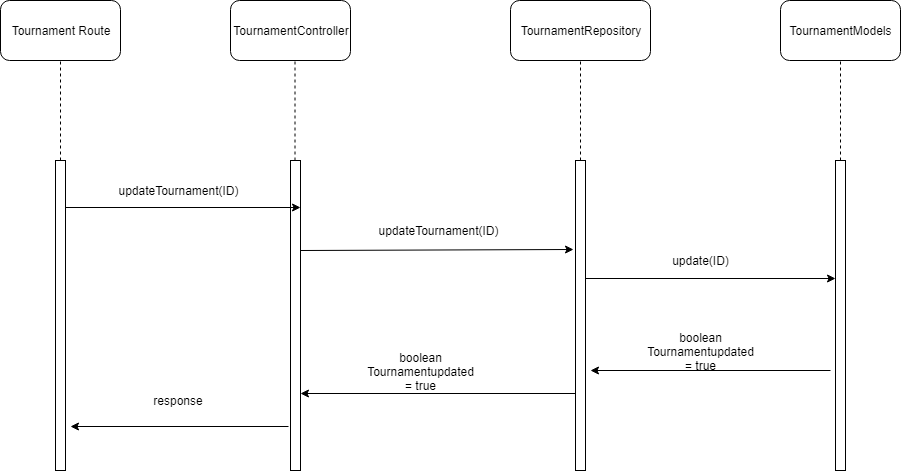

The diagram above was exported from draw.io. Its source (the exported page's mxGraphModel, read from the mxfile embedded in the PNG):
<mxGraphModel dx="1248" dy="663" grid="1" gridSize="10" guides="1" tooltips="1" connect="1" arrows="1" fold="1" page="1" pageScale="1" pageWidth="827" pageHeight="1169" math="0" shadow="0">
  <root>
    <mxCell id="0" />
    <mxCell id="1" parent="0" />
    <mxCell id="dmv6h-0Zn4fNr88Q2A0j-2" value="Tournament Route" style="rounded=1;whiteSpace=wrap;html=1;" parent="1" vertex="1">
      <mxGeometry x="40" y="60" width="120" height="60" as="geometry" />
    </mxCell>
    <mxCell id="dmv6h-0Zn4fNr88Q2A0j-3" value="" style="endArrow=none;dashed=1;html=1;entryX=0.5;entryY=1;entryDx=0;entryDy=0;" parent="1" target="dmv6h-0Zn4fNr88Q2A0j-2" edge="1">
      <mxGeometry width="50" height="50" relative="1" as="geometry">
        <mxPoint x="100" y="220" as="sourcePoint" />
        <mxPoint x="90" y="140" as="targetPoint" />
      </mxGeometry>
    </mxCell>
    <mxCell id="dmv6h-0Zn4fNr88Q2A0j-4" value="" style="rounded=0;whiteSpace=wrap;html=1;" parent="1" vertex="1">
      <mxGeometry x="95" y="220" width="10" height="310" as="geometry" />
    </mxCell>
    <mxCell id="dmv6h-0Zn4fNr88Q2A0j-5" value="TournamentController" style="rounded=1;whiteSpace=wrap;html=1;" parent="1" vertex="1">
      <mxGeometry x="270" y="60" width="120" height="60" as="geometry" />
    </mxCell>
    <mxCell id="dmv6h-0Zn4fNr88Q2A0j-6" value="" style="rounded=0;whiteSpace=wrap;html=1;" parent="1" vertex="1">
      <mxGeometry x="330" y="220" width="10" height="310" as="geometry" />
    </mxCell>
    <mxCell id="dmv6h-0Zn4fNr88Q2A0j-7" value="" style="endArrow=none;dashed=1;html=1;entryX=0.5;entryY=1;entryDx=0;entryDy=0;" parent="1" edge="1">
      <mxGeometry width="50" height="50" relative="1" as="geometry">
        <mxPoint x="334.5" y="220" as="sourcePoint" />
        <mxPoint x="334.5" y="120" as="targetPoint" />
      </mxGeometry>
    </mxCell>
    <mxCell id="dmv6h-0Zn4fNr88Q2A0j-8" value="" style="endArrow=classic;html=1;entryX=1;entryY=0.152;entryDx=0;entryDy=0;entryPerimeter=0;" parent="1" target="dmv6h-0Zn4fNr88Q2A0j-6" edge="1">
      <mxGeometry width="50" height="50" relative="1" as="geometry">
        <mxPoint x="105" y="267" as="sourcePoint" />
        <mxPoint x="155" y="220" as="targetPoint" />
      </mxGeometry>
    </mxCell>
    <mxCell id="dmv6h-0Zn4fNr88Q2A0j-9" value="updateTournament(ID)" style="text;html=1;strokeColor=none;fillColor=none;align=center;verticalAlign=middle;whiteSpace=wrap;rounded=0;" parent="1" vertex="1">
      <mxGeometry x="198" y="240" width="40" height="20" as="geometry" />
    </mxCell>
    <mxCell id="dmv6h-0Zn4fNr88Q2A0j-10" value="TournamentRepository" style="rounded=1;whiteSpace=wrap;html=1;" parent="1" vertex="1">
      <mxGeometry x="550" y="60" width="140" height="60" as="geometry" />
    </mxCell>
    <mxCell id="dmv6h-0Zn4fNr88Q2A0j-11" value="" style="endArrow=none;dashed=1;html=1;entryX=0.5;entryY=1;entryDx=0;entryDy=0;" parent="1" target="dmv6h-0Zn4fNr88Q2A0j-10" edge="1">
      <mxGeometry width="50" height="50" relative="1" as="geometry">
        <mxPoint x="620" y="220" as="sourcePoint" />
        <mxPoint x="610" y="140" as="targetPoint" />
      </mxGeometry>
    </mxCell>
    <mxCell id="dmv6h-0Zn4fNr88Q2A0j-12" value="" style="rounded=0;whiteSpace=wrap;html=1;" parent="1" vertex="1">
      <mxGeometry x="615" y="220" width="10" height="310" as="geometry" />
    </mxCell>
    <mxCell id="dmv6h-0Zn4fNr88Q2A0j-13" value="" style="endArrow=classic;html=1;entryX=-0.229;entryY=0.288;entryDx=0;entryDy=0;entryPerimeter=0;" parent="1" target="dmv6h-0Zn4fNr88Q2A0j-12" edge="1">
      <mxGeometry width="50" height="50" relative="1" as="geometry">
        <mxPoint x="340" y="310" as="sourcePoint" />
        <mxPoint x="390" y="260" as="targetPoint" />
        <Array as="points" />
      </mxGeometry>
    </mxCell>
    <mxCell id="dmv6h-0Zn4fNr88Q2A0j-14" value="updateTournament(ID)" style="text;html=1;strokeColor=none;fillColor=none;align=center;verticalAlign=middle;whiteSpace=wrap;rounded=0;" parent="1" vertex="1">
      <mxGeometry x="457.5" y="280" width="40" height="20" as="geometry" />
    </mxCell>
    <mxCell id="dmv6h-0Zn4fNr88Q2A0j-17" value="TournamentModels" style="rounded=1;whiteSpace=wrap;html=1;" parent="1" vertex="1">
      <mxGeometry x="820" y="60" width="120" height="60" as="geometry" />
    </mxCell>
    <mxCell id="dmv6h-0Zn4fNr88Q2A0j-18" value="" style="endArrow=none;dashed=1;html=1;entryX=0.5;entryY=1;entryDx=0;entryDy=0;" parent="1" target="dmv6h-0Zn4fNr88Q2A0j-17" edge="1">
      <mxGeometry width="50" height="50" relative="1" as="geometry">
        <mxPoint x="880" y="220" as="sourcePoint" />
        <mxPoint x="870" y="140" as="targetPoint" />
      </mxGeometry>
    </mxCell>
    <mxCell id="dmv6h-0Zn4fNr88Q2A0j-19" value="" style="rounded=0;whiteSpace=wrap;html=1;" parent="1" vertex="1">
      <mxGeometry x="875" y="220" width="10" height="310" as="geometry" />
    </mxCell>
    <mxCell id="dmv6h-0Zn4fNr88Q2A0j-20" value="" style="endArrow=classic;html=1;" parent="1" edge="1">
      <mxGeometry width="50" height="50" relative="1" as="geometry">
        <mxPoint x="625" y="338" as="sourcePoint" />
        <mxPoint x="875" y="338" as="targetPoint" />
      </mxGeometry>
    </mxCell>
    <mxCell id="dmv6h-0Zn4fNr88Q2A0j-21" value="update(ID)" style="text;html=1;strokeColor=none;fillColor=none;align=center;verticalAlign=middle;whiteSpace=wrap;rounded=0;" parent="1" vertex="1">
      <mxGeometry x="720" y="310" width="40" height="20" as="geometry" />
    </mxCell>
    <mxCell id="dmv6h-0Zn4fNr88Q2A0j-23" value="" style="endArrow=classic;html=1;" parent="1" edge="1">
      <mxGeometry width="50" height="50" relative="1" as="geometry">
        <mxPoint x="870" y="430" as="sourcePoint" />
        <mxPoint x="630" y="430" as="targetPoint" />
      </mxGeometry>
    </mxCell>
    <mxCell id="dmv6h-0Zn4fNr88Q2A0j-24" value="boolean Tournamentupdated = true" style="text;html=1;strokeColor=none;fillColor=none;align=center;verticalAlign=middle;whiteSpace=wrap;rounded=0;" parent="1" vertex="1">
      <mxGeometry x="720" y="400" width="40" height="20" as="geometry" />
    </mxCell>
    <mxCell id="dmv6h-0Zn4fNr88Q2A0j-25" value="" style="endArrow=classic;html=1;exitX=0;exitY=0.75;exitDx=0;exitDy=0;entryX=1;entryY=0.75;entryDx=0;entryDy=0;" parent="1" source="dmv6h-0Zn4fNr88Q2A0j-12" target="dmv6h-0Zn4fNr88Q2A0j-6" edge="1">
      <mxGeometry width="50" height="50" relative="1" as="geometry">
        <mxPoint x="448" y="450" as="sourcePoint" />
        <mxPoint x="498" y="400" as="targetPoint" />
      </mxGeometry>
    </mxCell>
    <mxCell id="dmv6h-0Zn4fNr88Q2A0j-26" value="boolean Tournamentupdated = true" style="text;html=1;strokeColor=none;fillColor=none;align=center;verticalAlign=middle;whiteSpace=wrap;rounded=0;" parent="1" vertex="1">
      <mxGeometry x="440" y="420" width="40" height="20" as="geometry" />
    </mxCell>
    <mxCell id="dmv6h-0Zn4fNr88Q2A0j-27" value="" style="endArrow=classic;html=1;exitX=-0.157;exitY=0.858;exitDx=0;exitDy=0;exitPerimeter=0;entryX=1.5;entryY=0.858;entryDx=0;entryDy=0;entryPerimeter=0;" parent="1" source="dmv6h-0Zn4fNr88Q2A0j-6" target="dmv6h-0Zn4fNr88Q2A0j-4" edge="1">
      <mxGeometry width="50" height="50" relative="1" as="geometry">
        <mxPoint x="160" y="490" as="sourcePoint" />
        <mxPoint x="210" y="440" as="targetPoint" />
      </mxGeometry>
    </mxCell>
    <mxCell id="dmv6h-0Zn4fNr88Q2A0j-28" value="response" style="text;html=1;strokeColor=none;fillColor=none;align=center;verticalAlign=middle;whiteSpace=wrap;rounded=0;" parent="1" vertex="1">
      <mxGeometry x="198" y="450" width="40" height="20" as="geometry" />
    </mxCell>
  </root>
</mxGraphModel>